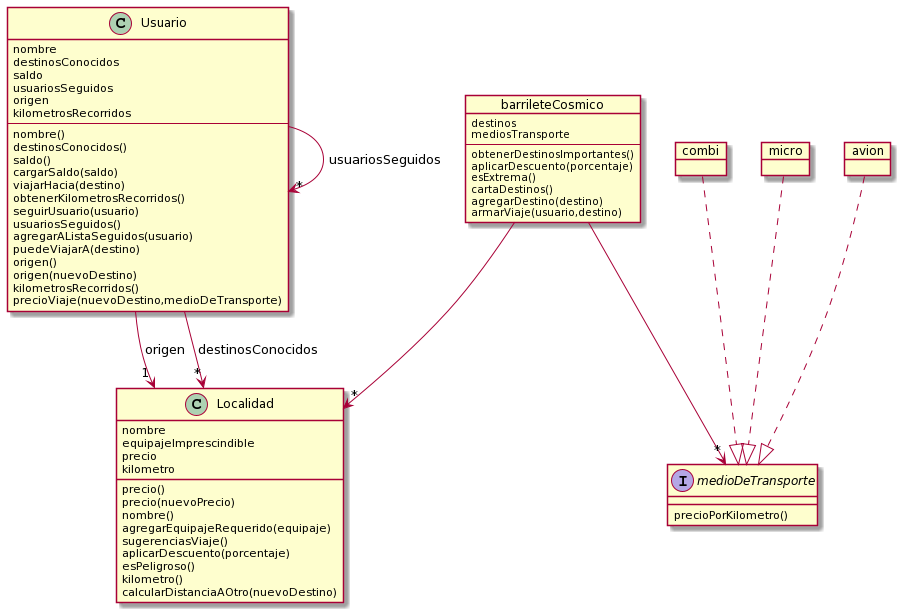

The diagram above was rendered by PlantUML. Its source (embedded in the PNG):
@startuml
object barrileteCosmico {
destinos
mediosTransporte
--
obtenerDestinosImportantes()
aplicarDescuento(porcentaje)
esExtrema()
cartaDestinos()
agregarDestino(destino)
armarViaje(usuario,destino)
}

class Localidad {
nombre
equipajeImprescindible
precio
kilometro
precio()
precio(nuevoPrecio)
nombre()
agregarEquipajeRequerido(equipaje)
sugerenciasViaje()
aplicarDescuento(porcentaje)
esPeligroso()
kilometro()
calcularDistanciaAOtro(nuevoDestino)
}

class Usuario {
nombre
destinosConocidos
saldo
usuariosSeguidos
origen
kilometrosRecorridos
--
nombre()
destinosConocidos()
saldo()
cargarSaldo(saldo)
viajarHacia(destino)
obtenerKilometrosRecorridos()
seguirUsuario(usuario)
usuariosSeguidos()
agregarAListaSeguidos(usuario)
puedeViajarA(destino)
origen()
origen(nuevoDestino)
kilometrosRecorridos()
precioViaje(nuevoDestino,medioDeTransporte)
}

object micro {
}

object avion {
}

object combi {
}

interface medioDeTransporte {
precioPorKilometro()
}

barrileteCosmico -->"*" Localidad 
barrileteCosmico -->"*" medioDeTransporte

Usuario -->"*" Usuario : usuariosSeguidos
Usuario -->"*"Localidad :destinosConocidos
Usuario -->"1"Localidad :origen

micro ..|> medioDeTransporte
avion ..|> medioDeTransporte
combi ..|> medioDeTransporte
@enduml